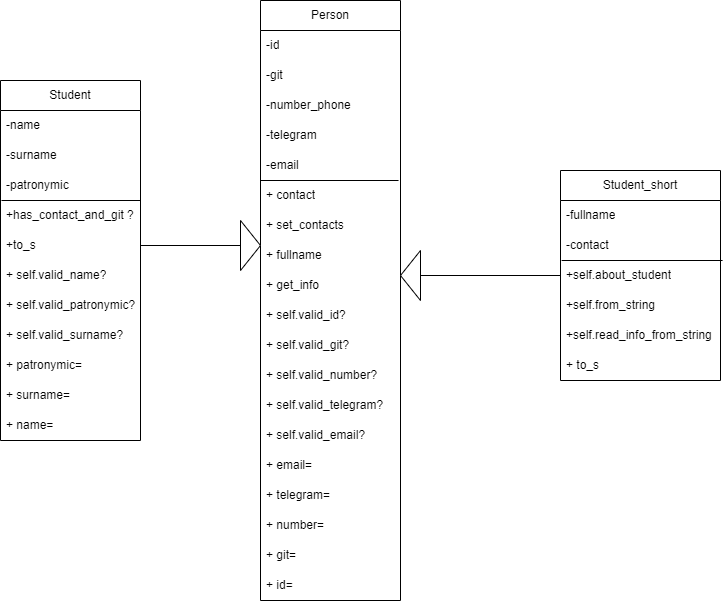

The diagram above was exported from draw.io. Its source (the exported page's mxGraphModel, read from the mxfile embedded in the PNG):
<mxGraphModel dx="1493" dy="1838" grid="1" gridSize="10" guides="1" tooltips="1" connect="1" arrows="1" fold="1" page="1" pageScale="1" pageWidth="827" pageHeight="1169" math="0" shadow="0">
  <root>
    <mxCell id="0" />
    <mxCell id="1" parent="0" />
    <mxCell id="EFwcdJAYx4CuoWbDxi7u-1" value="Person" style="swimlane;fontStyle=0;childLayout=stackLayout;horizontal=1;startSize=30;horizontalStack=0;resizeParent=1;resizeParentMax=0;resizeLast=0;collapsible=1;marginBottom=0;whiteSpace=wrap;html=1;" vertex="1" parent="1">
      <mxGeometry x="300" y="-400" width="140" height="600" as="geometry" />
    </mxCell>
    <mxCell id="EFwcdJAYx4CuoWbDxi7u-2" value="-id" style="text;strokeColor=none;fillColor=none;align=left;verticalAlign=middle;spacingLeft=4;spacingRight=4;overflow=hidden;points=[[0,0.5],[1,0.5]];portConstraint=eastwest;rotatable=0;whiteSpace=wrap;html=1;" vertex="1" parent="EFwcdJAYx4CuoWbDxi7u-1">
      <mxGeometry y="30" width="140" height="30" as="geometry" />
    </mxCell>
    <mxCell id="EFwcdJAYx4CuoWbDxi7u-3" value="-git" style="text;strokeColor=none;fillColor=none;align=left;verticalAlign=middle;spacingLeft=4;spacingRight=4;overflow=hidden;points=[[0,0.5],[1,0.5]];portConstraint=eastwest;rotatable=0;whiteSpace=wrap;html=1;" vertex="1" parent="EFwcdJAYx4CuoWbDxi7u-1">
      <mxGeometry y="60" width="140" height="30" as="geometry" />
    </mxCell>
    <mxCell id="EFwcdJAYx4CuoWbDxi7u-4" value="-number_phone" style="text;strokeColor=none;fillColor=none;align=left;verticalAlign=middle;spacingLeft=4;spacingRight=4;overflow=hidden;points=[[0,0.5],[1,0.5]];portConstraint=eastwest;rotatable=0;whiteSpace=wrap;html=1;" vertex="1" parent="EFwcdJAYx4CuoWbDxi7u-1">
      <mxGeometry y="90" width="140" height="30" as="geometry" />
    </mxCell>
    <mxCell id="EFwcdJAYx4CuoWbDxi7u-24" value="-telegram&lt;span style=&quot;color: rgba(0, 0, 0, 0); font-family: monospace; font-size: 0px; text-wrap: nowrap;&quot;&gt;%3CmxGraphModel%3E%3Croot%3E%3CmxCell%20id%3D%220%22%2F%3E%3CmxCell%20id%3D%221%22%20parent%3D%220%22%2F%3E%3CmxCell%20id%3D%222%22%20value%3D%22-number_phone%22%20style%3D%22text%3BstrokeColor%3Dnone%3BfillColor%3Dnone%3Balign%3Dleft%3BverticalAlign%3Dmiddle%3BspacingLeft%3D4%3BspacingRight%3D4%3Boverflow%3Dhidden%3Bpoints%3D%5B%5B0%2C0.5%5D%2C%5B1%2C0.5%5D%5D%3BportConstraint%3Deastwest%3Brotatable%3D0%3BwhiteSpace%3Dwrap%3Bhtml%3D1%3B%22%20vertex%3D%221%22%20parent%3D%221%22%3E%3CmxGeometry%20x%3D%22310%22%20y%3D%2210%22%20width%3D%22140%22%20height%3D%2230%22%20as%3D%22geometry%22%2F%3E%3C%2FmxCell%3E%3C%2Froot%3E%3C%2FmxGraphModel%3E&lt;/span&gt;" style="text;strokeColor=none;fillColor=none;align=left;verticalAlign=middle;spacingLeft=4;spacingRight=4;overflow=hidden;points=[[0,0.5],[1,0.5]];portConstraint=eastwest;rotatable=0;whiteSpace=wrap;html=1;" vertex="1" parent="EFwcdJAYx4CuoWbDxi7u-1">
      <mxGeometry y="120" width="140" height="30" as="geometry" />
    </mxCell>
    <mxCell id="EFwcdJAYx4CuoWbDxi7u-25" value="-email" style="text;strokeColor=none;fillColor=none;align=left;verticalAlign=middle;spacingLeft=4;spacingRight=4;overflow=hidden;points=[[0,0.5],[1,0.5]];portConstraint=eastwest;rotatable=0;whiteSpace=wrap;html=1;" vertex="1" parent="EFwcdJAYx4CuoWbDxi7u-1">
      <mxGeometry y="150" width="140" height="30" as="geometry" />
    </mxCell>
    <mxCell id="EFwcdJAYx4CuoWbDxi7u-26" value="+ contact" style="text;strokeColor=none;fillColor=none;align=left;verticalAlign=middle;spacingLeft=4;spacingRight=4;overflow=hidden;points=[[0,0.5],[1,0.5]];portConstraint=eastwest;rotatable=0;whiteSpace=wrap;html=1;" vertex="1" parent="EFwcdJAYx4CuoWbDxi7u-1">
      <mxGeometry y="180" width="140" height="30" as="geometry" />
    </mxCell>
    <mxCell id="EFwcdJAYx4CuoWbDxi7u-27" value="" style="endArrow=none;html=1;rounded=0;exitX=0;exitY=0;exitDx=0;exitDy=0;exitPerimeter=0;entryX=0.986;entryY=1;entryDx=0;entryDy=0;entryPerimeter=0;" edge="1" parent="EFwcdJAYx4CuoWbDxi7u-1" source="EFwcdJAYx4CuoWbDxi7u-26" target="EFwcdJAYx4CuoWbDxi7u-25">
      <mxGeometry width="50" height="50" relative="1" as="geometry">
        <mxPoint x="80" y="140" as="sourcePoint" />
        <mxPoint x="130" y="90" as="targetPoint" />
      </mxGeometry>
    </mxCell>
    <mxCell id="EFwcdJAYx4CuoWbDxi7u-28" value="+ set_contacts" style="text;strokeColor=none;fillColor=none;align=left;verticalAlign=middle;spacingLeft=4;spacingRight=4;overflow=hidden;points=[[0,0.5],[1,0.5]];portConstraint=eastwest;rotatable=0;whiteSpace=wrap;html=1;" vertex="1" parent="EFwcdJAYx4CuoWbDxi7u-1">
      <mxGeometry y="210" width="140" height="30" as="geometry" />
    </mxCell>
    <mxCell id="EFwcdJAYx4CuoWbDxi7u-29" value="+ fullname" style="text;strokeColor=none;fillColor=none;align=left;verticalAlign=middle;spacingLeft=4;spacingRight=4;overflow=hidden;points=[[0,0.5],[1,0.5]];portConstraint=eastwest;rotatable=0;whiteSpace=wrap;html=1;" vertex="1" parent="EFwcdJAYx4CuoWbDxi7u-1">
      <mxGeometry y="240" width="140" height="30" as="geometry" />
    </mxCell>
    <mxCell id="EFwcdJAYx4CuoWbDxi7u-30" value="+ get_info&lt;span style=&quot;color: rgba(0, 0, 0, 0); font-family: monospace; font-size: 0px; text-wrap: nowrap;&quot;&gt;%3CmxGraphModel%3E%3Croot%3E%3CmxCell%20id%3D%220%22%2F%3E%3CmxCell%20id%3D%221%22%20parent%3D%220%22%2F%3E%3CmxCell%20id%3D%222%22%20value%3D%22%2B%20set_contacts%22%20style%3D%22text%3BstrokeColor%3Dnone%3BfillColor%3Dnone%3Balign%3Dleft%3BverticalAlign%3Dmiddle%3BspacingLeft%3D4%3BspacingRight%3D4%3Boverflow%3Dhidden%3Bpoints%3D%5B%5B0%2C0.5%5D%2C%5B1%2C0.5%5D%5D%3BportConstraint%3Deastwest%3Brotatable%3D0%3BwhiteSpace%3Dwrap%3Bhtml%3D1%3B%22%20vertex%3D%221%22%20parent%3D%221%22%3E%3CmxGeometry%20x%3D%22310%22%20y%3D%2210%22%20width%3D%22140%22%20height%3D%2230%22%20as%3D%22geometry%22%2F%3E%3C%2FmxCell%3E%3C%2Froot%3E%3C%2FmxGraphModel%3E&lt;/span&gt;" style="text;strokeColor=none;fillColor=none;align=left;verticalAlign=middle;spacingLeft=4;spacingRight=4;overflow=hidden;points=[[0,0.5],[1,0.5]];portConstraint=eastwest;rotatable=0;whiteSpace=wrap;html=1;" vertex="1" parent="EFwcdJAYx4CuoWbDxi7u-1">
      <mxGeometry y="270" width="140" height="30" as="geometry" />
    </mxCell>
    <mxCell id="EFwcdJAYx4CuoWbDxi7u-34" value="+ self.valid_id?" style="text;strokeColor=none;fillColor=none;align=left;verticalAlign=middle;spacingLeft=4;spacingRight=4;overflow=hidden;points=[[0,0.5],[1,0.5]];portConstraint=eastwest;rotatable=0;whiteSpace=wrap;html=1;" vertex="1" parent="EFwcdJAYx4CuoWbDxi7u-1">
      <mxGeometry y="300" width="140" height="30" as="geometry" />
    </mxCell>
    <mxCell id="EFwcdJAYx4CuoWbDxi7u-35" value="+ self.valid_git?" style="text;strokeColor=none;fillColor=none;align=left;verticalAlign=middle;spacingLeft=4;spacingRight=4;overflow=hidden;points=[[0,0.5],[1,0.5]];portConstraint=eastwest;rotatable=0;whiteSpace=wrap;html=1;" vertex="1" parent="EFwcdJAYx4CuoWbDxi7u-1">
      <mxGeometry y="330" width="140" height="30" as="geometry" />
    </mxCell>
    <mxCell id="EFwcdJAYx4CuoWbDxi7u-36" value="+ self.valid_number?" style="text;strokeColor=none;fillColor=none;align=left;verticalAlign=middle;spacingLeft=4;spacingRight=4;overflow=hidden;points=[[0,0.5],[1,0.5]];portConstraint=eastwest;rotatable=0;whiteSpace=wrap;html=1;" vertex="1" parent="EFwcdJAYx4CuoWbDxi7u-1">
      <mxGeometry y="360" width="140" height="30" as="geometry" />
    </mxCell>
    <mxCell id="EFwcdJAYx4CuoWbDxi7u-37" value="+ self.valid_telegram?" style="text;strokeColor=none;fillColor=none;align=left;verticalAlign=middle;spacingLeft=4;spacingRight=4;overflow=hidden;points=[[0,0.5],[1,0.5]];portConstraint=eastwest;rotatable=0;whiteSpace=wrap;html=1;" vertex="1" parent="EFwcdJAYx4CuoWbDxi7u-1">
      <mxGeometry y="390" width="140" height="30" as="geometry" />
    </mxCell>
    <mxCell id="EFwcdJAYx4CuoWbDxi7u-46" value="+ self.valid_email?" style="text;strokeColor=none;fillColor=none;align=left;verticalAlign=middle;spacingLeft=4;spacingRight=4;overflow=hidden;points=[[0,0.5],[1,0.5]];portConstraint=eastwest;rotatable=0;whiteSpace=wrap;html=1;" vertex="1" parent="EFwcdJAYx4CuoWbDxi7u-1">
      <mxGeometry y="420" width="140" height="30" as="geometry" />
    </mxCell>
    <mxCell id="EFwcdJAYx4CuoWbDxi7u-51" value="+ email=" style="text;strokeColor=none;fillColor=none;align=left;verticalAlign=middle;spacingLeft=4;spacingRight=4;overflow=hidden;points=[[0,0.5],[1,0.5]];portConstraint=eastwest;rotatable=0;whiteSpace=wrap;html=1;" vertex="1" parent="EFwcdJAYx4CuoWbDxi7u-1">
      <mxGeometry y="450" width="140" height="30" as="geometry" />
    </mxCell>
    <mxCell id="EFwcdJAYx4CuoWbDxi7u-50" value="+ telegram=" style="text;strokeColor=none;fillColor=none;align=left;verticalAlign=middle;spacingLeft=4;spacingRight=4;overflow=hidden;points=[[0,0.5],[1,0.5]];portConstraint=eastwest;rotatable=0;whiteSpace=wrap;html=1;" vertex="1" parent="EFwcdJAYx4CuoWbDxi7u-1">
      <mxGeometry y="480" width="140" height="30" as="geometry" />
    </mxCell>
    <mxCell id="EFwcdJAYx4CuoWbDxi7u-49" value="+ number=" style="text;strokeColor=none;fillColor=none;align=left;verticalAlign=middle;spacingLeft=4;spacingRight=4;overflow=hidden;points=[[0,0.5],[1,0.5]];portConstraint=eastwest;rotatable=0;whiteSpace=wrap;html=1;" vertex="1" parent="EFwcdJAYx4CuoWbDxi7u-1">
      <mxGeometry y="510" width="140" height="30" as="geometry" />
    </mxCell>
    <mxCell id="EFwcdJAYx4CuoWbDxi7u-48" value="+ git=" style="text;strokeColor=none;fillColor=none;align=left;verticalAlign=middle;spacingLeft=4;spacingRight=4;overflow=hidden;points=[[0,0.5],[1,0.5]];portConstraint=eastwest;rotatable=0;whiteSpace=wrap;html=1;" vertex="1" parent="EFwcdJAYx4CuoWbDxi7u-1">
      <mxGeometry y="540" width="140" height="30" as="geometry" />
    </mxCell>
    <mxCell id="EFwcdJAYx4CuoWbDxi7u-47" value="+ id=" style="text;strokeColor=none;fillColor=none;align=left;verticalAlign=middle;spacingLeft=4;spacingRight=4;overflow=hidden;points=[[0,0.5],[1,0.5]];portConstraint=eastwest;rotatable=0;whiteSpace=wrap;html=1;" vertex="1" parent="EFwcdJAYx4CuoWbDxi7u-1">
      <mxGeometry y="570" width="140" height="30" as="geometry" />
    </mxCell>
    <mxCell id="EFwcdJAYx4CuoWbDxi7u-5" value="Student" style="swimlane;fontStyle=0;childLayout=stackLayout;horizontal=1;startSize=30;horizontalStack=0;resizeParent=1;resizeParentMax=0;resizeLast=0;collapsible=1;marginBottom=0;whiteSpace=wrap;html=1;" vertex="1" parent="1">
      <mxGeometry x="40" y="-320" width="140" height="360" as="geometry" />
    </mxCell>
    <mxCell id="EFwcdJAYx4CuoWbDxi7u-6" value="-name" style="text;strokeColor=none;fillColor=none;align=left;verticalAlign=middle;spacingLeft=4;spacingRight=4;overflow=hidden;points=[[0,0.5],[1,0.5]];portConstraint=eastwest;rotatable=0;whiteSpace=wrap;html=1;" vertex="1" parent="EFwcdJAYx4CuoWbDxi7u-5">
      <mxGeometry y="30" width="140" height="30" as="geometry" />
    </mxCell>
    <mxCell id="EFwcdJAYx4CuoWbDxi7u-7" value="-surname" style="text;strokeColor=none;fillColor=none;align=left;verticalAlign=middle;spacingLeft=4;spacingRight=4;overflow=hidden;points=[[0,0.5],[1,0.5]];portConstraint=eastwest;rotatable=0;whiteSpace=wrap;html=1;" vertex="1" parent="EFwcdJAYx4CuoWbDxi7u-5">
      <mxGeometry y="60" width="140" height="30" as="geometry" />
    </mxCell>
    <mxCell id="EFwcdJAYx4CuoWbDxi7u-8" value="-patronymic" style="text;strokeColor=none;fillColor=none;align=left;verticalAlign=middle;spacingLeft=4;spacingRight=4;overflow=hidden;points=[[0,0.5],[1,0.5]];portConstraint=eastwest;rotatable=0;whiteSpace=wrap;html=1;" vertex="1" parent="EFwcdJAYx4CuoWbDxi7u-5">
      <mxGeometry y="90" width="140" height="30" as="geometry" />
    </mxCell>
    <mxCell id="EFwcdJAYx4CuoWbDxi7u-15" value="+has_contact_and_git ?" style="text;strokeColor=none;fillColor=none;align=left;verticalAlign=middle;spacingLeft=4;spacingRight=4;overflow=hidden;points=[[0,0.5],[1,0.5]];portConstraint=eastwest;rotatable=0;whiteSpace=wrap;html=1;" vertex="1" parent="EFwcdJAYx4CuoWbDxi7u-5">
      <mxGeometry y="120" width="140" height="30" as="geometry" />
    </mxCell>
    <mxCell id="EFwcdJAYx4CuoWbDxi7u-16" value="" style="endArrow=none;html=1;rounded=0;exitX=0.007;exitY=0;exitDx=0;exitDy=0;exitPerimeter=0;" edge="1" parent="EFwcdJAYx4CuoWbDxi7u-5" source="EFwcdJAYx4CuoWbDxi7u-15">
      <mxGeometry width="50" height="50" relative="1" as="geometry">
        <mxPoint x="350" y="-10" as="sourcePoint" />
        <mxPoint x="140" y="120" as="targetPoint" />
      </mxGeometry>
    </mxCell>
    <mxCell id="EFwcdJAYx4CuoWbDxi7u-18" value="+to_s" style="text;strokeColor=none;fillColor=none;align=left;verticalAlign=middle;spacingLeft=4;spacingRight=4;overflow=hidden;points=[[0,0.5],[1,0.5]];portConstraint=eastwest;rotatable=0;whiteSpace=wrap;html=1;" vertex="1" parent="EFwcdJAYx4CuoWbDxi7u-5">
      <mxGeometry y="150" width="140" height="30" as="geometry" />
    </mxCell>
    <mxCell id="EFwcdJAYx4CuoWbDxi7u-40" value="+ self.valid_name?" style="text;strokeColor=none;fillColor=none;align=left;verticalAlign=middle;spacingLeft=4;spacingRight=4;overflow=hidden;points=[[0,0.5],[1,0.5]];portConstraint=eastwest;rotatable=0;whiteSpace=wrap;html=1;" vertex="1" parent="EFwcdJAYx4CuoWbDxi7u-5">
      <mxGeometry y="180" width="140" height="30" as="geometry" />
    </mxCell>
    <mxCell id="EFwcdJAYx4CuoWbDxi7u-42" value="+ self.valid_patronymic?" style="text;strokeColor=none;fillColor=none;align=left;verticalAlign=middle;spacingLeft=4;spacingRight=4;overflow=hidden;points=[[0,0.5],[1,0.5]];portConstraint=eastwest;rotatable=0;whiteSpace=wrap;html=1;" vertex="1" parent="EFwcdJAYx4CuoWbDxi7u-5">
      <mxGeometry y="210" width="140" height="30" as="geometry" />
    </mxCell>
    <mxCell id="EFwcdJAYx4CuoWbDxi7u-41" value="+ self.valid_surname?" style="text;strokeColor=none;fillColor=none;align=left;verticalAlign=middle;spacingLeft=4;spacingRight=4;overflow=hidden;points=[[0,0.5],[1,0.5]];portConstraint=eastwest;rotatable=0;whiteSpace=wrap;html=1;" vertex="1" parent="EFwcdJAYx4CuoWbDxi7u-5">
      <mxGeometry y="240" width="140" height="30" as="geometry" />
    </mxCell>
    <mxCell id="EFwcdJAYx4CuoWbDxi7u-45" value="+ patronymic=" style="text;strokeColor=none;fillColor=none;align=left;verticalAlign=middle;spacingLeft=4;spacingRight=4;overflow=hidden;points=[[0,0.5],[1,0.5]];portConstraint=eastwest;rotatable=0;whiteSpace=wrap;html=1;" vertex="1" parent="EFwcdJAYx4CuoWbDxi7u-5">
      <mxGeometry y="270" width="140" height="30" as="geometry" />
    </mxCell>
    <mxCell id="EFwcdJAYx4CuoWbDxi7u-44" value="+ surname=" style="text;strokeColor=none;fillColor=none;align=left;verticalAlign=middle;spacingLeft=4;spacingRight=4;overflow=hidden;points=[[0,0.5],[1,0.5]];portConstraint=eastwest;rotatable=0;whiteSpace=wrap;html=1;" vertex="1" parent="EFwcdJAYx4CuoWbDxi7u-5">
      <mxGeometry y="300" width="140" height="30" as="geometry" />
    </mxCell>
    <mxCell id="EFwcdJAYx4CuoWbDxi7u-43" value="+ name=" style="text;strokeColor=none;fillColor=none;align=left;verticalAlign=middle;spacingLeft=4;spacingRight=4;overflow=hidden;points=[[0,0.5],[1,0.5]];portConstraint=eastwest;rotatable=0;whiteSpace=wrap;html=1;" vertex="1" parent="EFwcdJAYx4CuoWbDxi7u-5">
      <mxGeometry y="330" width="140" height="30" as="geometry" />
    </mxCell>
    <mxCell id="EFwcdJAYx4CuoWbDxi7u-9" value="Student_short" style="swimlane;fontStyle=0;childLayout=stackLayout;horizontal=1;startSize=30;horizontalStack=0;resizeParent=1;resizeParentMax=0;resizeLast=0;collapsible=1;marginBottom=0;whiteSpace=wrap;html=1;" vertex="1" parent="1">
      <mxGeometry x="600" y="-230" width="160" height="210" as="geometry" />
    </mxCell>
    <mxCell id="EFwcdJAYx4CuoWbDxi7u-10" value="-fullname" style="text;strokeColor=none;fillColor=none;align=left;verticalAlign=middle;spacingLeft=4;spacingRight=4;overflow=hidden;points=[[0,0.5],[1,0.5]];portConstraint=eastwest;rotatable=0;whiteSpace=wrap;html=1;" vertex="1" parent="EFwcdJAYx4CuoWbDxi7u-9">
      <mxGeometry y="30" width="160" height="30" as="geometry" />
    </mxCell>
    <mxCell id="EFwcdJAYx4CuoWbDxi7u-11" value="-contact" style="text;strokeColor=none;fillColor=none;align=left;verticalAlign=middle;spacingLeft=4;spacingRight=4;overflow=hidden;points=[[0,0.5],[1,0.5]];portConstraint=eastwest;rotatable=0;whiteSpace=wrap;html=1;" vertex="1" parent="EFwcdJAYx4CuoWbDxi7u-9">
      <mxGeometry y="60" width="160" height="30" as="geometry" />
    </mxCell>
    <mxCell id="EFwcdJAYx4CuoWbDxi7u-12" value="+self.about_student" style="text;strokeColor=none;fillColor=none;align=left;verticalAlign=middle;spacingLeft=4;spacingRight=4;overflow=hidden;points=[[0,0.5],[1,0.5]];portConstraint=eastwest;rotatable=0;whiteSpace=wrap;html=1;" vertex="1" parent="EFwcdJAYx4CuoWbDxi7u-9">
      <mxGeometry y="90" width="160" height="30" as="geometry" />
    </mxCell>
    <mxCell id="EFwcdJAYx4CuoWbDxi7u-19" value="" style="endArrow=none;html=1;rounded=0;exitX=0.007;exitY=0;exitDx=0;exitDy=0;exitPerimeter=0;entryX=1.013;entryY=0;entryDx=0;entryDy=0;entryPerimeter=0;" edge="1" parent="EFwcdJAYx4CuoWbDxi7u-9" source="EFwcdJAYx4CuoWbDxi7u-12" target="EFwcdJAYx4CuoWbDxi7u-12">
      <mxGeometry width="50" height="50" relative="1" as="geometry">
        <mxPoint x="-170" y="80" as="sourcePoint" />
        <mxPoint x="140" y="91" as="targetPoint" />
      </mxGeometry>
    </mxCell>
    <mxCell id="EFwcdJAYx4CuoWbDxi7u-20" value="+self.from_string&lt;span style=&quot;color: rgba(0, 0, 0, 0); font-family: monospace; font-size: 0px; text-wrap: nowrap;&quot;&gt;%3CmxGraphModel%3E%3Croot%3E%3CmxCell%20id%3D%220%22%2F%3E%3CmxCell%20id%3D%221%22%20parent%3D%220%22%2F%3E%3CmxCell%20id%3D%222%22%20value%3D%22%2Bself.about_student%22%20style%3D%22text%3BstrokeColor%3Dnone%3BfillColor%3Dnone%3Balign%3Dleft%3BverticalAlign%3Dmiddle%3BspacingLeft%3D4%3BspacingRight%3D4%3Boverflow%3Dhidden%3Bpoints%3D%5B%5B0%2C0.5%5D%2C%5B1%2C0.5%5D%5D%3BportConstraint%3Deastwest%3Brotatable%3D0%3BwhiteSpace%3Dwrap%3Bhtml%3D1%3B%22%20vertex%3D%221%22%20parent%3D%221%22%3E%3CmxGeometry%20x%3D%22560%22%20y%3D%22330%22%20width%3D%22140%22%20height%3D%2230%22%20as%3D%22geometry%22%2F%3E%3C%2FmxCell%3E%3C%2Froot%3E%3C%2FmxGraphModel%3E&lt;/span&gt;&lt;span style=&quot;color: rgba(0, 0, 0, 0); font-family: monospace; font-size: 0px; text-wrap: nowrap;&quot;&gt;%3CmxGraphModel%3E%3Croot%3E%3CmxCell%20id%3D%220%22%2F%3E%3CmxCell%20id%3D%221%22%20parent%3D%220%22%2F%3E%3CmxCell%20id%3D%222%22%20value%3D%22%2Bself.about_student%22%20style%3D%22text%3BstrokeColor%3Dnone%3BfillColor%3Dnone%3Balign%3Dleft%3BverticalAlign%3Dmiddle%3BspacingLeft%3D4%3BspacingRight%3D4%3Boverflow%3Dhidden%3Bpoints%3D%5B%5B0%2C0.5%5D%2C%5B1%2C0.5%5D%5D%3BportConstraint%3Deastwest%3Brotatable%3D0%3BwhiteSpace%3Dwrap%3Bhtml%3D1%3B%22%20vertex%3D%221%22%20parent%3D%221%22%3E%3CmxGeometry%20x%3D%22560%22%20y%3D%22330%22%20width%3D%22140%22%20height%3D%2230%22%20as%3D%22geometry%22%2F%3E%3C%2FmxCell%3E%3C%2Froot%3E%3C%2FmxGraphModel%3E&lt;/span&gt;" style="text;strokeColor=none;fillColor=none;align=left;verticalAlign=middle;spacingLeft=4;spacingRight=4;overflow=hidden;points=[[0,0.5],[1,0.5]];portConstraint=eastwest;rotatable=0;whiteSpace=wrap;html=1;" vertex="1" parent="EFwcdJAYx4CuoWbDxi7u-9">
      <mxGeometry y="120" width="160" height="30" as="geometry" />
    </mxCell>
    <mxCell id="EFwcdJAYx4CuoWbDxi7u-21" value="+self.read_info_from_string&lt;span style=&quot;color: rgba(0, 0, 0, 0); font-family: monospace; font-size: 0px; text-wrap: nowrap;&quot;&gt;%3CmxGraphModel%3E%3Croot%3E%3CmxCell%20id%3D%220%22%2F%3E%3CmxCell%20id%3D%221%22%20parent%3D%220%22%2F%3E%3CmxCell%20id%3D%222%22%20value%3D%22%2Bself.about_student%22%20style%3D%22text%3BstrokeColor%3Dnone%3BfillColor%3Dnone%3Balign%3Dleft%3BverticalAlign%3Dmiddle%3BspacingLeft%3D4%3BspacingRight%3D4%3Boverflow%3Dhidden%3Bpoints%3D%5B%5B0%2C0.5%5D%2C%5B1%2C0.5%5D%5D%3BportConstraint%3Deastwest%3Brotatable%3D0%3BwhiteSpace%3Dwrap%3Bhtml%3D1%3B%22%20vertex%3D%221%22%20parent%3D%221%22%3E%3CmxGeometry%20x%3D%22560%22%20y%3D%22330%22%20width%3D%22140%22%20height%3D%2230%22%20as%3D%22geometry%22%2F%3E%3C%2FmxCell%3E%3C%2Froot%3E%3C%2FmxGraphModel%3E&lt;/span&gt;&lt;span style=&quot;color: rgba(0, 0, 0, 0); font-family: monospace; font-size: 0px; text-wrap: nowrap;&quot;&gt;%3CmxGraphModel%3E%3Croot%3E%3CmxCell%20id%3D%220%22%2F%3E%3CmxCell%20id%3D%221%22%20parent%3D%220%22%2F%3E%3CmxCell%20id%3D%222%22%20value%3D%22%2Bself.about_student%22%20style%3D%22text%3BstrokeColor%3Dnone%3BfillColor%3Dnone%3Balign%3Dleft%3BverticalAlign%3Dmiddle%3BspacingLeft%3D4%3BspacingRight%3D4%3Boverflow%3Dhidden%3Bpoints%3D%5B%5B0%2C0.5%5D%2C%5B1%2C0.5%5D%5D%3BportConstraint%3Deastwest%3Brotatable%3D0%3BwhiteSpace%3Dwrap%3Bhtml%3D1%3B%22%20vertex%3D%221%22%20parent%3D%221%22%3E%3CmxGeometry%20x%3D%22560%22%20y%3D%22330%22%20width%3D%22140%22%20height%3D%2230%22%20as%3D%22geometry%22%2F%3E%3C%2FmxCell%3E%3C%2Froot%3E%3C%2FmxGraphModel%3E&lt;/span&gt;" style="text;strokeColor=none;fillColor=none;align=left;verticalAlign=middle;spacingLeft=4;spacingRight=4;overflow=hidden;points=[[0,0.5],[1,0.5]];portConstraint=eastwest;rotatable=0;whiteSpace=wrap;html=1;" vertex="1" parent="EFwcdJAYx4CuoWbDxi7u-9">
      <mxGeometry y="150" width="160" height="30" as="geometry" />
    </mxCell>
    <mxCell id="EFwcdJAYx4CuoWbDxi7u-22" value="+ to_s" style="text;strokeColor=none;fillColor=none;align=left;verticalAlign=middle;spacingLeft=4;spacingRight=4;overflow=hidden;points=[[0,0.5],[1,0.5]];portConstraint=eastwest;rotatable=0;whiteSpace=wrap;html=1;" vertex="1" parent="EFwcdJAYx4CuoWbDxi7u-9">
      <mxGeometry y="180" width="160" height="30" as="geometry" />
    </mxCell>
    <mxCell id="EFwcdJAYx4CuoWbDxi7u-53" value="" style="endArrow=none;html=1;rounded=0;exitX=1;exitY=0.5;exitDx=0;exitDy=0;" edge="1" parent="1" source="EFwcdJAYx4CuoWbDxi7u-18" target="EFwcdJAYx4CuoWbDxi7u-54">
      <mxGeometry width="50" height="50" relative="1" as="geometry">
        <mxPoint x="390" y="-90" as="sourcePoint" />
        <mxPoint x="440" y="-140" as="targetPoint" />
      </mxGeometry>
    </mxCell>
    <mxCell id="EFwcdJAYx4CuoWbDxi7u-54" value="" style="triangle;whiteSpace=wrap;html=1;" vertex="1" parent="1">
      <mxGeometry x="280" y="-180" width="20" height="50" as="geometry" />
    </mxCell>
    <mxCell id="EFwcdJAYx4CuoWbDxi7u-60" value="" style="endArrow=none;html=1;rounded=0;exitX=0;exitY=0.5;exitDx=0;exitDy=0;entryX=0;entryY=0.5;entryDx=0;entryDy=0;" edge="1" parent="1" target="EFwcdJAYx4CuoWbDxi7u-61" source="EFwcdJAYx4CuoWbDxi7u-12">
      <mxGeometry width="50" height="50" relative="1" as="geometry">
        <mxPoint x="450" y="-120" as="sourcePoint" />
        <mxPoint x="550" y="-120" as="targetPoint" />
      </mxGeometry>
    </mxCell>
    <mxCell id="EFwcdJAYx4CuoWbDxi7u-61" value="" style="triangle;whiteSpace=wrap;html=1;direction=west;" vertex="1" parent="1">
      <mxGeometry x="440" y="-150" width="20" height="50" as="geometry" />
    </mxCell>
  </root>
</mxGraphModel>